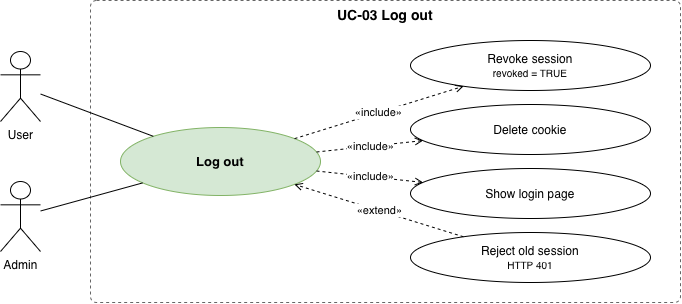

The diagram above was exported from draw.io. Its source (the exported page's mxGraphModel, read from the mxfile embedded in the PNG):
<mxGraphModel dx="699" dy="658" grid="1" gridSize="10" guides="1" tooltips="1" connect="1" arrows="1" fold="1" page="1" pageScale="1" pageWidth="900" pageHeight="700" math="0" shadow="0">
  <root>
    <mxCell id="0" />
    <mxCell id="1" parent="0" />
    <mxCell id="bnd" parent="1" style="rounded=1;whiteSpace=wrap;html=1;dashed=1;fillColor=none;strokeColor=#666666;verticalAlign=top;fontStyle=1;fontSize=14;arcSize=2;" value="UC-03 Log out" vertex="1">
      <mxGeometry height="302" width="590" x="140" y="20" as="geometry" />
    </mxCell>
    <mxCell id="pri" parent="1" style="ellipse;whiteSpace=wrap;html=1;fillColor=#d5e8d4;strokeColor=#82b366;fontStyle=1;fontSize=13;" value="Log out" vertex="1">
      <mxGeometry height="68" width="200" x="170" y="147" as="geometry" />
    </mxCell>
    <mxCell id="act0" parent="1" style="shape=umlActor;verticalLabelPosition=bottom;verticalAlign=top;html=1;outlineConnect=0;" value="User" vertex="1">
      <mxGeometry height="70" width="40" x="50" y="71" as="geometry" />
    </mxCell>
    <mxCell id="as0" edge="1" parent="1" source="act0" style="endArrow=none;html=1;" target="pri" value="">
      <mxGeometry relative="1" as="geometry" />
    </mxCell>
    <mxCell id="act1" parent="1" style="shape=umlActor;verticalLabelPosition=bottom;verticalAlign=top;html=1;outlineConnect=0;" value="Admin" vertex="1">
      <mxGeometry height="70" width="40" x="50" y="201" as="geometry" />
    </mxCell>
    <mxCell id="as1" edge="1" parent="1" source="act1" style="endArrow=none;html=1;" target="pri" value="">
      <mxGeometry relative="1" as="geometry" />
    </mxCell>
    <mxCell id="k0" parent="1" style="ellipse;whiteSpace=wrap;html=1;fontSize=12;" value="Revoke session&lt;br&gt;&lt;font style=&quot;font-size:10px&quot;&gt;revoked = TRUE&lt;/font&gt;" vertex="1">
      <mxGeometry height="50" width="240" x="460" y="60" as="geometry" />
    </mxCell>
    <mxCell id="e0" edge="1" parent="1" source="pri" style="endArrow=open;endFill=0;dashed=1;html=1;fontSize=11;labelBackgroundColor=#ffffff;" target="k0" value="«include»">
      <mxGeometry relative="1" as="geometry" />
    </mxCell>
    <mxCell id="k1" parent="1" style="ellipse;whiteSpace=wrap;html=1;fontSize=12;" value="Delete cookie" vertex="1">
      <mxGeometry height="50" width="240" x="460" y="124" as="geometry" />
    </mxCell>
    <mxCell id="e1" edge="1" parent="1" source="pri" style="endArrow=open;endFill=0;dashed=1;html=1;fontSize=11;labelBackgroundColor=#ffffff;" target="k1" value="«include»">
      <mxGeometry relative="1" as="geometry" />
    </mxCell>
    <mxCell id="k2" parent="1" style="ellipse;whiteSpace=wrap;html=1;fontSize=12;" value="Show login page" vertex="1">
      <mxGeometry height="50" width="240" x="460" y="188" as="geometry" />
    </mxCell>
    <mxCell id="e2" edge="1" parent="1" source="pri" style="endArrow=open;endFill=0;dashed=1;html=1;fontSize=11;labelBackgroundColor=#ffffff;" target="k2" value="«include»">
      <mxGeometry relative="1" as="geometry" />
    </mxCell>
    <mxCell id="k3" parent="1" style="ellipse;whiteSpace=wrap;html=1;fontSize=12;" value="Reject old session&lt;br&gt;&lt;font style=&quot;font-size:10px&quot;&gt;HTTP 401&lt;/font&gt;" vertex="1">
      <mxGeometry height="50" width="240" x="460" y="252" as="geometry" />
    </mxCell>
    <mxCell id="e3" edge="1" parent="1" source="k3" style="endArrow=open;endFill=0;dashed=1;html=1;fontSize=11;labelBackgroundColor=#ffffff;" target="pri" value="«extend»">
      <mxGeometry relative="1" as="geometry" />
    </mxCell>
  </root>
</mxGraphModel>